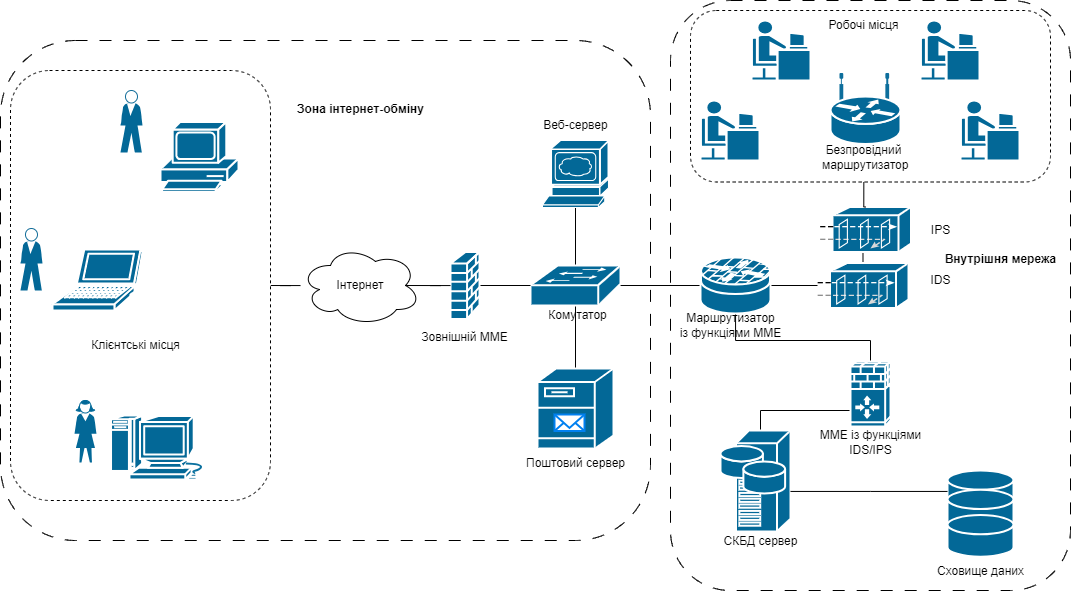

The diagram above was exported from draw.io. Its source (the exported page's mxGraphModel, read from the mxfile embedded in the PNG):
<mxGraphModel dx="1122" dy="680" grid="1" gridSize="10" guides="1" tooltips="1" connect="1" arrows="1" fold="1" page="1" pageScale="1" pageWidth="1100" pageHeight="850" background="none" math="0" shadow="0">
  <root>
    <mxCell id="0" />
    <mxCell id="1" parent="0" />
    <mxCell id="4BrY7GLup79mI_rgNGIG-58" value="" style="rounded=1;whiteSpace=wrap;html=1;dashed=1;dashPattern=12 12;" vertex="1" parent="1">
      <mxGeometry x="680" y="10" width="400" height="590" as="geometry" />
    </mxCell>
    <mxCell id="4BrY7GLup79mI_rgNGIG-56" value="" style="rounded=1;whiteSpace=wrap;html=1;dashed=1;dashPattern=12 12;" vertex="1" parent="1">
      <mxGeometry x="10" y="50" width="650" height="500" as="geometry" />
    </mxCell>
    <mxCell id="4BrY7GLup79mI_rgNGIG-39" value="" style="rounded=1;whiteSpace=wrap;html=1;dashed=1;" vertex="1" parent="1">
      <mxGeometry x="700" y="20" width="360" height="171.5" as="geometry" />
    </mxCell>
    <mxCell id="4BrY7GLup79mI_rgNGIG-37" style="edgeStyle=orthogonalEdgeStyle;rounded=0;orthogonalLoop=1;jettySize=auto;html=1;exitX=1;exitY=0.5;exitDx=0;exitDy=0;endArrow=none;endFill=0;" edge="1" parent="1" source="4BrY7GLup79mI_rgNGIG-34" target="4BrY7GLup79mI_rgNGIG-32">
      <mxGeometry relative="1" as="geometry" />
    </mxCell>
    <mxCell id="4BrY7GLup79mI_rgNGIG-34" value="" style="rounded=1;whiteSpace=wrap;html=1;dashed=1;" vertex="1" parent="1">
      <mxGeometry x="20" y="80" width="260" height="430" as="geometry" />
    </mxCell>
    <mxCell id="4BrY7GLup79mI_rgNGIG-60" style="edgeStyle=orthogonalEdgeStyle;rounded=0;orthogonalLoop=1;jettySize=auto;html=1;endArrow=none;endFill=0;" edge="1" parent="1" source="4BrY7GLup79mI_rgNGIG-4" target="4BrY7GLup79mI_rgNGIG-59">
      <mxGeometry relative="1" as="geometry" />
    </mxCell>
    <mxCell id="4BrY7GLup79mI_rgNGIG-63" style="edgeStyle=orthogonalEdgeStyle;rounded=0;orthogonalLoop=1;jettySize=auto;html=1;exitX=0.5;exitY=0;exitDx=0;exitDy=0;exitPerimeter=0;endArrow=none;endFill=0;" edge="1" parent="1" source="4BrY7GLup79mI_rgNGIG-4" target="4BrY7GLup79mI_rgNGIG-13">
      <mxGeometry relative="1" as="geometry" />
    </mxCell>
    <mxCell id="4BrY7GLup79mI_rgNGIG-64" style="edgeStyle=orthogonalEdgeStyle;rounded=0;orthogonalLoop=1;jettySize=auto;html=1;exitX=0.5;exitY=0.98;exitDx=0;exitDy=0;exitPerimeter=0;endArrow=none;endFill=0;" edge="1" parent="1" source="4BrY7GLup79mI_rgNGIG-4" target="4BrY7GLup79mI_rgNGIG-52">
      <mxGeometry relative="1" as="geometry" />
    </mxCell>
    <mxCell id="4BrY7GLup79mI_rgNGIG-4" value="" style="shape=mxgraph.cisco.switches.workgroup_switch;sketch=0;html=1;pointerEvents=1;dashed=0;fillColor=#036897;strokeColor=#ffffff;strokeWidth=2;verticalLabelPosition=bottom;verticalAlign=top;align=center;outlineConnect=0;" vertex="1" parent="1">
      <mxGeometry x="540" y="275" width="90" height="40" as="geometry" />
    </mxCell>
    <mxCell id="4BrY7GLup79mI_rgNGIG-5" value="" style="shape=mxgraph.cisco.routers.wireless_router;sketch=0;html=1;pointerEvents=1;dashed=0;fillColor=#036897;strokeColor=#ffffff;strokeWidth=2;verticalLabelPosition=bottom;verticalAlign=top;align=center;outlineConnect=0;" vertex="1" parent="1">
      <mxGeometry x="840" y="83.5" width="70" height="70" as="geometry" />
    </mxCell>
    <mxCell id="4BrY7GLup79mI_rgNGIG-8" value="" style="shape=mxgraph.cisco.people.androgenous_person;sketch=0;html=1;pointerEvents=1;dashed=0;fillColor=#036897;strokeColor=#ffffff;strokeWidth=2;verticalLabelPosition=bottom;verticalAlign=top;align=center;outlineConnect=0;" vertex="1" parent="1">
      <mxGeometry x="970" y="110" width="59" height="60" as="geometry" />
    </mxCell>
    <mxCell id="4BrY7GLup79mI_rgNGIG-9" value="" style="shape=mxgraph.cisco.people.standing_man;sketch=0;html=1;pointerEvents=1;dashed=0;fillColor=#036897;strokeColor=#ffffff;strokeWidth=2;verticalLabelPosition=bottom;verticalAlign=top;align=center;outlineConnect=0;" vertex="1" parent="1">
      <mxGeometry x="30" y="238" width="22" height="62" as="geometry" />
    </mxCell>
    <mxCell id="4BrY7GLup79mI_rgNGIG-10" value="" style="shape=mxgraph.cisco.people.standing_woman;sketch=0;html=1;pointerEvents=1;dashed=0;fillColor=#036897;strokeColor=#ffffff;strokeWidth=2;verticalLabelPosition=bottom;verticalAlign=top;align=center;outlineConnect=0;" vertex="1" parent="1">
      <mxGeometry x="84" y="410" width="22" height="62" as="geometry" />
    </mxCell>
    <mxCell id="4BrY7GLup79mI_rgNGIG-11" value="" style="shape=mxgraph.cisco.people.standing_man;sketch=0;html=1;pointerEvents=1;dashed=0;fillColor=#036897;strokeColor=#ffffff;strokeWidth=2;verticalLabelPosition=bottom;verticalAlign=top;align=center;outlineConnect=0;" vertex="1" parent="1">
      <mxGeometry x="130" y="100" width="22" height="62" as="geometry" />
    </mxCell>
    <mxCell id="4BrY7GLup79mI_rgNGIG-67" style="edgeStyle=orthogonalEdgeStyle;rounded=0;orthogonalLoop=1;jettySize=auto;html=1;endArrow=none;endFill=0;" edge="1" parent="1" source="4BrY7GLup79mI_rgNGIG-12" target="4BrY7GLup79mI_rgNGIG-31">
      <mxGeometry relative="1" as="geometry">
        <Array as="points">
          <mxPoint x="770" y="420" />
        </Array>
      </mxGeometry>
    </mxCell>
    <mxCell id="4BrY7GLup79mI_rgNGIG-12" value="" style="shape=mxgraph.cisco.servers.storage_server;sketch=0;html=1;pointerEvents=1;dashed=0;fillColor=#036897;strokeColor=#ffffff;strokeWidth=2;verticalLabelPosition=bottom;verticalAlign=top;align=center;outlineConnect=0;" vertex="1" parent="1">
      <mxGeometry x="730" y="440" width="70" height="101" as="geometry" />
    </mxCell>
    <mxCell id="4BrY7GLup79mI_rgNGIG-13" value="" style="shape=mxgraph.cisco.servers.www_server;sketch=0;html=1;pointerEvents=1;dashed=0;fillColor=#036897;strokeColor=#ffffff;strokeWidth=2;verticalLabelPosition=bottom;verticalAlign=top;align=center;outlineConnect=0;" vertex="1" parent="1">
      <mxGeometry x="552" y="150" width="66" height="67" as="geometry" />
    </mxCell>
    <mxCell id="4BrY7GLup79mI_rgNGIG-16" value="" style="shape=mxgraph.cisco.computers_and_peripherals.macintosh;sketch=0;html=1;pointerEvents=1;dashed=0;fillColor=#036897;strokeColor=#ffffff;strokeWidth=2;verticalLabelPosition=bottom;verticalAlign=top;align=center;outlineConnect=0;" vertex="1" parent="1">
      <mxGeometry x="120" y="425" width="99" height="64" as="geometry" />
    </mxCell>
    <mxCell id="4BrY7GLup79mI_rgNGIG-17" value="" style="shape=mxgraph.cisco.computers_and_peripherals.laptop;sketch=0;html=1;pointerEvents=1;dashed=0;fillColor=#036897;strokeColor=#ffffff;strokeWidth=2;verticalLabelPosition=bottom;verticalAlign=top;align=center;outlineConnect=0;" vertex="1" parent="1">
      <mxGeometry x="62" y="259" width="90" height="61" as="geometry" />
    </mxCell>
    <mxCell id="4BrY7GLup79mI_rgNGIG-18" value="" style="shape=mxgraph.cisco.computers_and_peripherals.pc;sketch=0;html=1;pointerEvents=1;dashed=0;fillColor=#036897;strokeColor=#ffffff;strokeWidth=2;verticalLabelPosition=bottom;verticalAlign=top;align=center;outlineConnect=0;" vertex="1" parent="1">
      <mxGeometry x="170" y="131.5" width="78" height="70" as="geometry" />
    </mxCell>
    <mxCell id="4BrY7GLup79mI_rgNGIG-22" value="" style="shape=mxgraph.cisco.people.androgenous_person;sketch=0;html=1;pointerEvents=1;dashed=0;fillColor=#036897;strokeColor=#ffffff;strokeWidth=2;verticalLabelPosition=bottom;verticalAlign=top;align=center;outlineConnect=0;" vertex="1" parent="1">
      <mxGeometry x="930" y="30" width="59" height="60" as="geometry" />
    </mxCell>
    <mxCell id="4BrY7GLup79mI_rgNGIG-23" value="" style="shape=mxgraph.cisco.people.androgenous_person;sketch=0;html=1;pointerEvents=1;dashed=0;fillColor=#036897;strokeColor=#ffffff;strokeWidth=2;verticalLabelPosition=bottom;verticalAlign=top;align=center;outlineConnect=0;" vertex="1" parent="1">
      <mxGeometry x="710" y="110" width="59" height="60" as="geometry" />
    </mxCell>
    <mxCell id="4BrY7GLup79mI_rgNGIG-24" value="" style="shape=mxgraph.cisco.people.androgenous_person;sketch=0;html=1;pointerEvents=1;dashed=0;fillColor=#036897;strokeColor=#ffffff;strokeWidth=2;verticalLabelPosition=bottom;verticalAlign=top;align=center;outlineConnect=0;" vertex="1" parent="1">
      <mxGeometry x="761" y="30" width="59" height="60" as="geometry" />
    </mxCell>
    <mxCell id="4BrY7GLup79mI_rgNGIG-44" style="edgeStyle=orthogonalEdgeStyle;rounded=0;orthogonalLoop=1;jettySize=auto;html=1;exitX=1;exitY=0.5;exitDx=0;exitDy=0;exitPerimeter=0;endArrow=none;endFill=0;" edge="1" parent="1" source="4BrY7GLup79mI_rgNGIG-26" target="4BrY7GLup79mI_rgNGIG-4">
      <mxGeometry relative="1" as="geometry" />
    </mxCell>
    <mxCell id="4BrY7GLup79mI_rgNGIG-26" value="" style="shape=mxgraph.cisco.security.firewall;html=1;pointerEvents=1;dashed=0;fillColor=#036897;strokeColor=#ffffff;strokeWidth=2;verticalLabelPosition=bottom;verticalAlign=top;align=center;outlineConnect=0;" vertex="1" parent="1">
      <mxGeometry x="460" y="261.5" width="29" height="67" as="geometry" />
    </mxCell>
    <mxCell id="4BrY7GLup79mI_rgNGIG-28" value="" style="shape=mxgraph.cisco.storage.relational_database;sketch=0;html=1;pointerEvents=1;dashed=0;fillColor=#036897;strokeColor=#ffffff;strokeWidth=2;verticalLabelPosition=bottom;verticalAlign=top;align=center;outlineConnect=0;" vertex="1" parent="1">
      <mxGeometry x="957" y="480" width="66" height="41.75" as="geometry" />
    </mxCell>
    <mxCell id="4BrY7GLup79mI_rgNGIG-31" value="" style="shape=mxgraph.cisco.security.ios_firewall;sketch=0;html=1;pointerEvents=1;dashed=0;fillColor=#036897;strokeColor=#ffffff;strokeWidth=2;verticalLabelPosition=bottom;verticalAlign=top;align=center;outlineConnect=0;" vertex="1" parent="1">
      <mxGeometry x="860" y="370" width="40" height="66" as="geometry" />
    </mxCell>
    <mxCell id="4BrY7GLup79mI_rgNGIG-38" style="edgeStyle=orthogonalEdgeStyle;rounded=0;orthogonalLoop=1;jettySize=auto;html=1;exitX=0.875;exitY=0.5;exitDx=0;exitDy=0;exitPerimeter=0;endArrow=none;endFill=0;" edge="1" parent="1" source="4BrY7GLup79mI_rgNGIG-32" target="4BrY7GLup79mI_rgNGIG-26">
      <mxGeometry relative="1" as="geometry" />
    </mxCell>
    <mxCell id="4BrY7GLup79mI_rgNGIG-32" value="Інтернет" style="ellipse;shape=cloud;whiteSpace=wrap;html=1;" vertex="1" parent="1">
      <mxGeometry x="310" y="255" width="120" height="80" as="geometry" />
    </mxCell>
    <mxCell id="4BrY7GLup79mI_rgNGIG-36" value="Клієнтські місця" style="text;html=1;align=center;verticalAlign=middle;resizable=0;points=[];autosize=1;strokeColor=none;fillColor=none;" vertex="1" parent="1">
      <mxGeometry x="90" y="340" width="110" height="30" as="geometry" />
    </mxCell>
    <mxCell id="4BrY7GLup79mI_rgNGIG-46" value="IDS" style="text;html=1;align=center;verticalAlign=middle;resizable=0;points=[];autosize=1;strokeColor=none;fillColor=none;" vertex="1" parent="1">
      <mxGeometry x="930" y="275" width="40" height="30" as="geometry" />
    </mxCell>
    <mxCell id="4BrY7GLup79mI_rgNGIG-47" value="IPS" style="text;html=1;align=center;verticalAlign=middle;resizable=0;points=[];autosize=1;strokeColor=none;fillColor=none;" vertex="1" parent="1">
      <mxGeometry x="930" y="225" width="40" height="30" as="geometry" />
    </mxCell>
    <mxCell id="4BrY7GLup79mI_rgNGIG-48" value="" style="shape=mxgraph.cisco.storage.relational_database;sketch=0;html=1;pointerEvents=1;dashed=0;fillColor=#036897;strokeColor=#ffffff;strokeWidth=2;verticalLabelPosition=bottom;verticalAlign=top;align=center;outlineConnect=0;" vertex="1" parent="1">
      <mxGeometry x="957" y="499.25" width="66" height="41.75" as="geometry" />
    </mxCell>
    <mxCell id="4BrY7GLup79mI_rgNGIG-49" value="" style="shape=mxgraph.cisco.storage.relational_database;sketch=0;html=1;pointerEvents=1;dashed=0;fillColor=#036897;strokeColor=#ffffff;strokeWidth=2;verticalLabelPosition=bottom;verticalAlign=top;align=center;outlineConnect=0;" vertex="1" parent="1">
      <mxGeometry x="957" y="524.5" width="66" height="41.75" as="geometry" />
    </mxCell>
    <mxCell id="4BrY7GLup79mI_rgNGIG-50" value="Робочі місця" style="text;html=1;align=center;verticalAlign=middle;resizable=0;points=[];autosize=1;strokeColor=none;fillColor=none;" vertex="1" parent="1">
      <mxGeometry x="828" y="20" width="90" height="30" as="geometry" />
    </mxCell>
    <mxCell id="4BrY7GLup79mI_rgNGIG-52" value="" style="shape=mxgraph.cisco.servers.fileserver;sketch=0;html=1;pointerEvents=1;dashed=0;fillColor=#036897;strokeColor=#ffffff;strokeWidth=2;verticalLabelPosition=bottom;verticalAlign=top;align=center;outlineConnect=0;" vertex="1" parent="1">
      <mxGeometry x="547" y="378" width="76" height="80" as="geometry" />
    </mxCell>
    <mxCell id="4BrY7GLup79mI_rgNGIG-51" value="" style="html=1;verticalLabelPosition=bottom;align=center;labelBackgroundColor=#ffffff;verticalAlign=top;strokeWidth=2;strokeColor=#0080F0;shadow=0;dashed=0;shape=mxgraph.ios7.icons.mail;" vertex="1" parent="1">
      <mxGeometry x="564" y="424" width="30" height="16.5" as="geometry" />
    </mxCell>
    <mxCell id="4BrY7GLup79mI_rgNGIG-53" value="Поштовий сервер" style="text;html=1;align=center;verticalAlign=middle;resizable=0;points=[];autosize=1;strokeColor=none;fillColor=none;" vertex="1" parent="1">
      <mxGeometry x="525" y="458" width="120" height="30" as="geometry" />
    </mxCell>
    <mxCell id="4BrY7GLup79mI_rgNGIG-54" value="Веб-сервер" style="text;html=1;align=center;verticalAlign=middle;resizable=0;points=[];autosize=1;strokeColor=none;fillColor=none;" vertex="1" parent="1">
      <mxGeometry x="540" y="120" width="90" height="30" as="geometry" />
    </mxCell>
    <mxCell id="4BrY7GLup79mI_rgNGIG-57" value="&lt;b&gt;Зона інтернет-обміну&lt;/b&gt;" style="text;html=1;align=center;verticalAlign=middle;resizable=0;points=[];autosize=1;strokeColor=none;fillColor=none;" vertex="1" parent="1">
      <mxGeometry x="295" y="103.5" width="150" height="30" as="geometry" />
    </mxCell>
    <mxCell id="4BrY7GLup79mI_rgNGIG-66" style="edgeStyle=orthogonalEdgeStyle;rounded=0;orthogonalLoop=1;jettySize=auto;html=1;endArrow=none;endFill=0;" edge="1" parent="1" source="4BrY7GLup79mI_rgNGIG-59" target="4BrY7GLup79mI_rgNGIG-31">
      <mxGeometry relative="1" as="geometry">
        <Array as="points">
          <mxPoint x="745" y="350" />
          <mxPoint x="880" y="350" />
        </Array>
      </mxGeometry>
    </mxCell>
    <mxCell id="4BrY7GLup79mI_rgNGIG-78" style="edgeStyle=orthogonalEdgeStyle;rounded=0;orthogonalLoop=1;jettySize=auto;html=1;exitX=1;exitY=0.5;exitDx=0;exitDy=0;exitPerimeter=0;endArrow=none;endFill=0;" edge="1" parent="1" source="4BrY7GLup79mI_rgNGIG-59" target="4BrY7GLup79mI_rgNGIG-61">
      <mxGeometry relative="1" as="geometry" />
    </mxCell>
    <mxCell id="4BrY7GLup79mI_rgNGIG-59" value="" style="shape=mxgraph.cisco.security.router_firewall;sketch=0;html=1;pointerEvents=1;dashed=0;fillColor=#036897;strokeColor=#ffffff;strokeWidth=2;verticalLabelPosition=bottom;verticalAlign=top;align=center;outlineConnect=0;" vertex="1" parent="1">
      <mxGeometry x="710" y="267" width="70" height="56" as="geometry" />
    </mxCell>
    <mxCell id="4BrY7GLup79mI_rgNGIG-80" style="edgeStyle=orthogonalEdgeStyle;rounded=0;orthogonalLoop=1;jettySize=auto;html=1;exitX=0.5;exitY=0;exitDx=0;exitDy=0;exitPerimeter=0;endArrow=none;endFill=0;" edge="1" parent="1" source="4BrY7GLup79mI_rgNGIG-61" target="4BrY7GLup79mI_rgNGIG-75">
      <mxGeometry relative="1" as="geometry" />
    </mxCell>
    <mxCell id="4BrY7GLup79mI_rgNGIG-61" value="" style="shape=mxgraph.cisco.security.guard;sketch=0;html=1;pointerEvents=1;dashed=0;fillColor=#036897;strokeColor=#ffffff;strokeWidth=2;verticalLabelPosition=bottom;verticalAlign=top;align=center;outlineConnect=0;" vertex="1" parent="1">
      <mxGeometry x="827" y="272.5" width="91" height="45" as="geometry" />
    </mxCell>
    <mxCell id="4BrY7GLup79mI_rgNGIG-62" value="Зовнішній ММЕ" style="text;html=1;align=center;verticalAlign=middle;resizable=0;points=[];autosize=1;strokeColor=none;fillColor=none;" vertex="1" parent="1">
      <mxGeometry x="419.5" y="332" width="110" height="30" as="geometry" />
    </mxCell>
    <mxCell id="4BrY7GLup79mI_rgNGIG-65" value="&lt;b&gt;Внутрішня мережа&lt;/b&gt;" style="text;html=1;align=center;verticalAlign=middle;resizable=0;points=[];autosize=1;strokeColor=none;fillColor=none;" vertex="1" parent="1">
      <mxGeometry x="940" y="254" width="140" height="30" as="geometry" />
    </mxCell>
    <mxCell id="4BrY7GLup79mI_rgNGIG-68" style="edgeStyle=orthogonalEdgeStyle;rounded=0;orthogonalLoop=1;jettySize=auto;html=1;endArrow=none;endFill=0;" edge="1" parent="1" source="4BrY7GLup79mI_rgNGIG-28" target="4BrY7GLup79mI_rgNGIG-12">
      <mxGeometry relative="1" as="geometry">
        <Array as="points">
          <mxPoint x="880" y="501" />
          <mxPoint x="880" y="501" />
        </Array>
      </mxGeometry>
    </mxCell>
    <mxCell id="4BrY7GLup79mI_rgNGIG-70" value="Сховище даних" style="text;html=1;align=center;verticalAlign=middle;resizable=0;points=[];autosize=1;strokeColor=none;fillColor=none;" vertex="1" parent="1">
      <mxGeometry x="935" y="566.25" width="110" height="30" as="geometry" />
    </mxCell>
    <mxCell id="4BrY7GLup79mI_rgNGIG-71" value="СКБД сервер" style="text;html=1;align=center;verticalAlign=middle;resizable=0;points=[];autosize=1;strokeColor=none;fillColor=none;" vertex="1" parent="1">
      <mxGeometry x="720" y="536.25" width="100" height="30" as="geometry" />
    </mxCell>
    <mxCell id="4BrY7GLup79mI_rgNGIG-72" value="Безпровідний&lt;br&gt;&amp;nbsp;маршрутизатор" style="text;html=1;align=center;verticalAlign=middle;resizable=0;points=[];autosize=1;strokeColor=none;fillColor=none;" vertex="1" parent="1">
      <mxGeometry x="818" y="146.5" width="110" height="40" as="geometry" />
    </mxCell>
    <mxCell id="4BrY7GLup79mI_rgNGIG-73" value="Комутатор" style="text;html=1;align=center;verticalAlign=middle;resizable=0;points=[];autosize=1;strokeColor=none;fillColor=none;" vertex="1" parent="1">
      <mxGeometry x="547" y="310" width="80" height="30" as="geometry" />
    </mxCell>
    <mxCell id="4BrY7GLup79mI_rgNGIG-74" value="Маршрутизатор&lt;br&gt;із функціями ММЕ" style="text;html=1;align=center;verticalAlign=middle;resizable=0;points=[];autosize=1;strokeColor=none;fillColor=none;" vertex="1" parent="1">
      <mxGeometry x="680" y="315" width="120" height="40" as="geometry" />
    </mxCell>
    <mxCell id="4BrY7GLup79mI_rgNGIG-75" value="" style="shape=mxgraph.cisco.security.guard;sketch=0;html=1;pointerEvents=1;dashed=0;fillColor=#036897;strokeColor=#ffffff;strokeWidth=2;verticalLabelPosition=bottom;verticalAlign=top;align=center;outlineConnect=0;" vertex="1" parent="1">
      <mxGeometry x="829.5" y="216.5" width="91" height="45" as="geometry" />
    </mxCell>
    <mxCell id="4BrY7GLup79mI_rgNGIG-76" value="ММЕ із функціями &lt;br&gt;IDS/IPS" style="text;html=1;align=center;verticalAlign=middle;resizable=0;points=[];autosize=1;strokeColor=none;fillColor=none;" vertex="1" parent="1">
      <mxGeometry x="820" y="432" width="120" height="40" as="geometry" />
    </mxCell>
    <mxCell id="4BrY7GLup79mI_rgNGIG-79" style="edgeStyle=orthogonalEdgeStyle;rounded=0;orthogonalLoop=1;jettySize=auto;html=1;exitX=0.5;exitY=0;exitDx=0;exitDy=0;exitPerimeter=0;entryX=0.503;entryY=1.132;entryDx=0;entryDy=0;entryPerimeter=0;endArrow=none;endFill=0;" edge="1" parent="1" source="4BrY7GLup79mI_rgNGIG-75" target="4BrY7GLup79mI_rgNGIG-72">
      <mxGeometry relative="1" as="geometry" />
    </mxCell>
  </root>
</mxGraphModel>